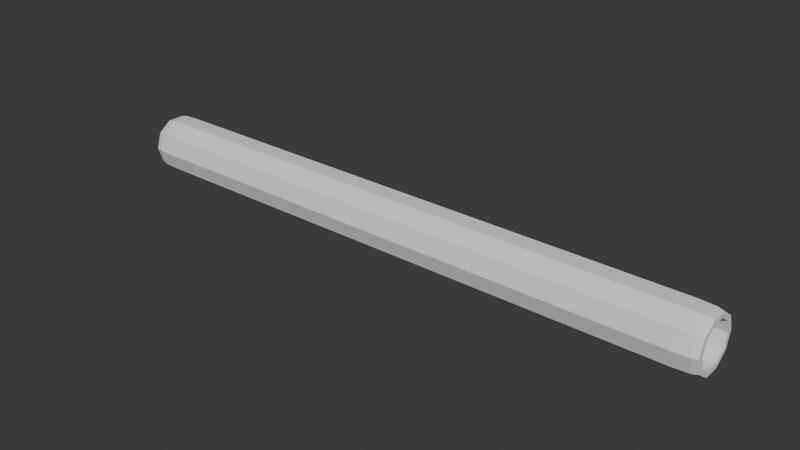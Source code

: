 # Source: NOODLE.blend  (saved by Blender 4.1.23; exported with 4.5.12 LTS)
import bpy
from mathutils import Matrix  # noqa: F401  (used for matrix-valued properties, if any)

bpy.ops.wm.read_factory_settings(use_empty=True)
scene = bpy.context.scene
scene.name = 'Scene'

# ---- world
world_world = bpy.data.worlds.new('World'); scene.world = world_world
world_world.use_nodes = True; world_world.node_tree.nodes.clear()
_N = world_world.node_tree.nodes; _L = world_world.node_tree.links
n0 = _N.new('ShaderNodeOutputWorld'); n0.name = 'World Output'; n0.location = (300, 300)
n1 = _N.new('ShaderNodeBackground'); n1.name = 'Background'; n1.location = (10, 300)
n1.inputs[0].default_value = (0.05088, 0.05088, 0.05088, 1.0)
_L.new(n1.outputs[0], n0.inputs[0])
n0.is_active_output = True
world_world.color = (0.05088, 0.05088, 0.05088)
world_world.use_sun_shadow = False
world_world.sun_shadow_jitter_overblur = 0.0

# ---- meshes
me_cylinder_001 = bpy.data.meshes.new('Cylinder.001')
me_cylinder_001.from_pydata([(-1.093e-07, 0.7371, 0.85), (0.4333, 0.5964, 0.85), (0.7011, 0.2278, 0.85), (0.7011, -0.2278, 0.85), (0.4333, -0.5964, 0.85), (-1.093e-07, -0.7371, 0.85), (-0.4333, -0.5964, 0.85), (-0.7011, -0.2278, 0.85), (-0.7011, 0.2278, 0.85), (-0.4333, 0.5964, 0.85), (-2.186e-08, 0.7371, 1.05), (0.4333, 0.5964, 1.05), (0.7011, 0.2278, 1.05), (0.7011, -0.2278, 1.05), (0.4333, -0.5964, 1.05), (-2.186e-08, -0.7371, 1.05), (-0.4333, -0.5964, 1.05), (-0.7011, -0.2278, 1.05), (-0.7011, 0.2278, 1.05), (-0.4333, 0.5964, 1.05), (-2.186e-08, 1.0, 0.972), (-2.186e-08, 0.918, 1.05), (-2.186e-08, 0.976, 1.027), (0.5396, 0.7427, 1.05), (0.5878, 0.809, 0.972), (0.5737, 0.7896, 1.027), (0.8731, 0.2837, 1.05), (0.9511, 0.309, 0.972), (0.9282, 0.3016, 1.027), (0.8731, -0.2837, 1.05), (0.9511, -0.309, 0.972), (0.9282, -0.3016, 1.027), (0.5396, -0.7427, 1.05), (0.5878, -0.809, 0.972), (0.5737, -0.7896, 1.027), (-2.186e-08, -0.918, 1.05), (-2.186e-08, -1.0, 0.972), (-2.186e-08, -0.976, 1.027), (-0.5396, -0.7427, 1.05), (-0.5878, -0.809, 0.972), (-0.5737, -0.7896, 1.027), (-0.8731, -0.2837, 1.05), (-0.9511, -0.309, 0.972), (-0.9282, -0.3016, 1.027), (-0.8731, 0.2837, 1.05), (-0.9511, 0.309, 0.972), (-0.9282, 0.3016, 1.027), (-0.5396, 0.7427, 1.05), (-0.5878, 0.809, 0.972), (-0.5737, 0.7896, 1.027), (-1.093e-07, 0.7371, -0.85), (0.4333, 0.5964, -0.85), (0.7011, 0.2278, -0.85), (0.7011, -0.2278, -0.85), (0.4333, -0.5964, -0.85), (-1.093e-07, -0.7371, -0.85), (-0.4333, -0.5964, -0.85), (-0.7011, -0.2278, -0.85), (-0.7011, 0.2278, -0.85), (-0.4333, 0.5964, -0.85), (-2.186e-08, 0.7371, -1.05), (0.4333, 0.5964, -1.05), (0.7011, 0.2278, -1.05), (0.7011, -0.2278, -1.05), (0.4333, -0.5964, -1.05), (-2.186e-08, -0.7371, -1.05), (-0.4333, -0.5964, -1.05), (-0.7011, -0.2278, -1.05), (-0.7011, 0.2278, -1.05), (-0.4333, 0.5964, -1.05), (-2.186e-08, 1.0, -0.972), (-2.186e-08, 0.918, -1.05), (-2.186e-08, 0.976, -1.027), (0.5396, 0.7427, -1.05), (0.5878, 0.809, -0.972), (0.5737, 0.7896, -1.027), (0.8731, 0.2837, -1.05), (0.9511, 0.309, -0.972), (0.9282, 0.3016, -1.027), (0.8731, -0.2837, -1.05), (0.9511, -0.309, -0.972), (0.9282, -0.3016, -1.027), (0.5396, -0.7427, -1.05), (0.5878, -0.809, -0.972), (0.5737, -0.7896, -1.027), (-2.186e-08, -0.918, -1.05), (-2.186e-08, -1.0, -0.972), (-2.186e-08, -0.976, -1.027), (-0.5396, -0.7427, -1.05), (-0.5878, -0.809, -0.972), (-0.5737, -0.7896, -1.027), (-0.8731, -0.2837, -1.05), (-0.9511, -0.309, -0.972), (-0.9282, -0.3016, -1.027), (-0.8731, 0.2837, -1.05), (-0.9511, 0.309, -0.972), (-0.9282, 0.3016, -1.027), (-0.5396, 0.7427, -1.05), (-0.5878, 0.809, -0.972), (-0.5737, 0.7896, -1.027)], [], [(19, 47, 44, 18), (18, 44, 41, 17), (17, 41, 38, 16), (16, 38, 35, 15), (15, 35, 32, 14), (14, 32, 29, 13), (13, 29, 26, 12), (12, 26, 23, 11), (10, 21, 47, 19), (0, 9, 8, 7, 6, 5, 4, 3, 2, 1), (80, 30, 33, 83), (1, 11, 10, 0), (2, 12, 11, 1), (3, 13, 12, 2), (4, 14, 13, 3), (5, 15, 14, 4), (6, 16, 15, 5), (7, 17, 16, 6), (8, 18, 17, 7), (9, 19, 18, 8), (0, 10, 19, 9), (21, 23, 25, 22), (22, 25, 24, 20), (23, 26, 28, 25), (25, 28, 27, 24), (26, 29, 31, 28), (28, 31, 30, 27), (29, 32, 34, 31), (31, 34, 33, 30), (32, 35, 37, 34), (34, 37, 36, 33), (35, 38, 40, 37), (37, 40, 39, 36), (38, 41, 43, 40), (40, 43, 42, 39), (41, 44, 46, 43), (43, 46, 45, 42), (44, 47, 49, 46), (46, 49, 48, 45), (47, 21, 22, 49), (49, 22, 20, 48), (11, 23, 21, 10), (70, 20, 24, 74), (95, 45, 48, 98), (74, 24, 27, 77), (92, 42, 45, 95), (86, 36, 39, 89), (89, 39, 42, 92), (83, 33, 36, 86), (77, 27, 30, 80), (69, 68, 94, 97), (68, 67, 91, 94), (67, 66, 88, 91), (66, 65, 85, 88), (65, 64, 82, 85), (64, 63, 79, 82), (63, 62, 76, 79), (62, 61, 73, 76), (60, 69, 97, 71), (50, 51, 52, 53, 54, 55, 56, 57, 58, 59), (51, 50, 60, 61), (52, 51, 61, 62), (53, 52, 62, 63), (54, 53, 63, 64), (55, 54, 64, 65), (56, 55, 65, 66), (57, 56, 66, 67), (58, 57, 67, 68), (59, 58, 68, 69), (50, 59, 69, 60), (71, 72, 75, 73), (72, 70, 74, 75), (73, 75, 78, 76), (75, 74, 77, 78), (76, 78, 81, 79), (78, 77, 80, 81), (79, 81, 84, 82), (81, 80, 83, 84), (82, 84, 87, 85), (84, 83, 86, 87), (85, 87, 90, 88), (87, 86, 89, 90), (88, 90, 93, 91), (90, 89, 92, 93), (91, 93, 96, 94), (93, 92, 95, 96), (94, 96, 99, 97), (96, 95, 98, 99), (97, 99, 72, 71), (99, 98, 70, 72), (61, 60, 71, 73), (98, 48, 20, 70)])
_uv = me_cylinder_001.uv_layers.new(name='UVMap')
_uv.uv.foreach_set('vector', [0.646, 0.3931, 0.6205, 0.4282, 0.5405, 0.3181, 0.5817, 0.3047, 0.5817, 0.3047, 0.5405, 0.3181, 0.5405, 0.1819, 0.5817, 0.1953, 0.5817, 0.1953, 0.5405, 0.1819, 0.6205, 0.07176, 0.646, 0.1069, 0.646, 0.1069, 0.6205, 0.07176, 0.75, 0.02968, 0.75, 0.07309, 0.75, 0.07309, 0.75, 0.02968, 0.8795, 0.07176, 0.854, 0.1069, 0.854, 0.1069, 0.8795, 0.07176, 0.9595, 0.1819, 0.9183, 0.1953, 0.9183, 0.1953, 0.9595, 0.1819, 0.9595, 0.3181, 0.9183, 0.3047, 0.9183, 0.3047, 0.9595, 0.3181, 0.8795, 0.4282, 0.854, 0.3931, 0.75, 0.4269, 0.75, 0.4703, 0.6205, 0.4282, 0.646, 0.3931, 0.75, 0.4269, 0.646, 0.3931, 0.5817, 0.3047, 0.5817, 0.1953, 0.646, 0.1069, 0.75, 0.07309, 0.854, 0.1069, 0.9183, 0.1953, 0.9183, 0.3047, 0.854, 0.3931, 0.7, 0.5, 0.7, 0.5, 0.6, 0.5, 0.6, 0.5, 0.854, 0.3931, 0.854, 0.3931, 0.75, 0.4269, 0.75, 0.4269, 0.9183, 0.3047, 0.9183, 0.3047, 0.854, 0.3931, 0.854, 0.3931, 0.9183, 0.1953, 0.9183, 0.1953, 0.9183, 0.3047, 0.9183, 0.3047, 0.854, 0.1069, 0.854, 0.1069, 0.9183, 0.1953, 0.9183, 0.1953, 0.75, 0.07309, 0.75, 0.07309, 0.854, 0.1069, 0.854, 0.1069, 0.646, 0.1069, 0.646, 0.1069, 0.75, 0.07309, 0.75, 0.07309, 0.5817, 0.1953, 0.5817, 0.1953, 0.646, 0.1069, 0.646, 0.1069, 0.5817, 0.3047, 0.5817, 0.3047, 0.5817, 0.1953, 0.5817, 0.1953, 0.646, 0.3931, 0.646, 0.3931, 0.5817, 0.3047, 0.5817, 0.3047, 0.75, 0.4269, 0.75, 0.4269, 0.646, 0.3931, 0.646, 0.3931, 0.75, 0.4703, 0.8795, 0.4282, 0.8894, 0.4447, 0.7517, 0.4894, 0.9988, 0.5, 0.9012, 0.5, 0.9, 0.5, 1.0, 0.5, 0.8795, 0.4282, 0.9595, 0.3181, 0.9772, 0.3256, 0.8921, 0.4427, 0.8988, 0.5, 0.8012, 0.5, 0.8, 0.5, 0.9, 0.5, 0.9595, 0.3181, 0.9595, 0.1819, 0.9783, 0.1776, 0.9783, 0.3224, 0.7988, 0.5, 0.7012, 0.5, 0.7, 0.5, 0.8, 0.5, 0.9595, 0.1819, 0.8795, 0.07176, 0.8921, 0.05728, 0.9772, 0.1744, 0.6988, 0.5, 0.6012, 0.5, 0.6, 0.5, 0.7, 0.5, 0.8795, 0.07176, 0.75, 0.02968, 0.7517, 0.01055, 0.8894, 0.05529, 0.5988, 0.5, 0.5012, 0.5, 0.5, 0.5, 0.6, 0.5, 0.75, 0.02968, 0.6205, 0.07176, 0.6106, 0.05529, 0.7483, 0.01055, 0.4988, 0.5, 0.4012, 0.5, 0.4, 0.5, 0.5, 0.5, 0.6205, 0.07176, 0.5405, 0.1819, 0.5228, 0.1744, 0.6079, 0.05728, 0.3988, 0.5, 0.3012, 0.5, 0.3, 0.5, 0.4, 0.5, 0.5405, 0.1819, 0.5405, 0.3181, 0.5217, 0.3224, 0.5217, 0.1776, 0.2988, 0.5, 0.2012, 0.5, 0.2, 0.5, 0.3, 0.5, 0.5405, 0.3181, 0.6205, 0.4282, 0.6079, 0.4427, 0.5228, 0.3256, 0.1988, 0.5, 0.1012, 0.5, 0.1, 0.5, 0.2, 0.5, 0.6205, 0.4282, 0.75, 0.4703, 0.7483, 0.4894, 0.6106, 0.4447, 0.0988, 0.5, 0.001201, 0.5, -7.451e-08, 0.5, 0.1, 0.5, 0.854, 0.3931, 0.8795, 0.4282, 0.75, 0.4703, 0.75, 0.4269, 1.0, 0.5, 1.0, 0.5, 0.9, 0.5, 0.9, 0.5, 0.2, 0.5, 0.2, 0.5, 0.1, 0.5, 0.1, 0.5, 0.9, 0.5, 0.9, 0.5, 0.8, 0.5, 0.8, 0.5, 0.3, 0.5, 0.3, 0.5, 0.2, 0.5, 0.2, 0.5, 0.5, 0.5, 0.5, 0.5, 0.4, 0.5, 0.4, 0.5, 0.4, 0.5, 0.4, 0.5, 0.3, 0.5, 0.3, 0.5, 0.6, 0.5, 0.6, 0.5, 0.5, 0.5, 0.5, 0.5, 0.8, 0.5, 0.8, 0.5, 0.7, 0.5, 0.7, 0.5, 0.646, 0.3931, 0.5817, 0.3047, 0.5405, 0.3181, 0.6205, 0.4282, 0.5817, 0.3047, 0.5817, 0.1953, 0.5405, 0.1819, 0.5405, 0.3181, 0.5817, 0.1953, 0.646, 0.1069, 0.6205, 0.07176, 0.5405, 0.1819, 0.646, 0.1069, 0.75, 0.07309, 0.75, 0.02968, 0.6205, 0.07176, 0.75, 0.07309, 0.854, 0.1069, 0.8795, 0.07176, 0.75, 0.02968, 0.854, 0.1069, 0.9183, 0.1953, 0.9595, 0.1819, 0.8795, 0.07176, 0.9183, 0.1953, 0.9183, 0.3047, 0.9595, 0.3181, 0.9595, 0.1819, 0.9183, 0.3047, 0.854, 0.3931, 0.8795, 0.4282, 0.9595, 0.3181, 0.75, 0.4269, 0.646, 0.3931, 0.6205, 0.4282, 0.75, 0.4703, 0.75, 0.4269, 0.854, 0.3931, 0.9183, 0.3047, 0.9183, 0.1953, 0.854, 0.1069, 0.75, 0.07309, 0.646, 0.1069, 0.5817, 0.1953, 0.5817, 0.3047, 0.646, 0.3931, 0.854, 0.3931, 0.75, 0.4269, 0.75, 0.4269, 0.854, 0.3931, 0.9183, 0.3047, 0.854, 0.3931, 0.854, 0.3931, 0.9183, 0.3047, 0.9183, 0.1953, 0.9183, 0.3047, 0.9183, 0.3047, 0.9183, 0.1953, 0.854, 0.1069, 0.9183, 0.1953, 0.9183, 0.1953, 0.854, 0.1069, 0.75, 0.07309, 0.854, 0.1069, 0.854, 0.1069, 0.75, 0.07309, 0.646, 0.1069, 0.75, 0.07309, 0.75, 0.07309, 0.646, 0.1069, 0.5817, 0.1953, 0.646, 0.1069, 0.646, 0.1069, 0.5817, 0.1953, 0.5817, 0.3047, 0.5817, 0.1953, 0.5817, 0.1953, 0.5817, 0.3047, 0.646, 0.3931, 0.5817, 0.3047, 0.5817, 0.3047, 0.646, 0.3931, 0.75, 0.4269, 0.646, 0.3931, 0.646, 0.3931, 0.75, 0.4269, 0.75, 0.4703, 0.7517, 0.4894, 0.8894, 0.4447, 0.8795, 0.4282, 0.9988, 0.5, 1.0, 0.5, 0.9, 0.5, 0.9012, 0.5, 0.8795, 0.4282, 0.8921, 0.4427, 0.9772, 0.3256, 0.9595, 0.3181, 0.8988, 0.5, 0.9, 0.5, 0.8, 0.5, 0.8012, 0.5, 0.9595, 0.3181, 0.9783, 0.3224, 0.9783, 0.1776, 0.9595, 0.1819, 0.7988, 0.5, 0.8, 0.5, 0.7, 0.5, 0.7012, 0.5, 0.9595, 0.1819, 0.9772, 0.1744, 0.8921, 0.05728, 0.8795, 0.07176, 0.6988, 0.5, 0.7, 0.5, 0.6, 0.5, 0.6012, 0.5, 0.8795, 0.07176, 0.8894, 0.05529, 0.7517, 0.01055, 0.75, 0.02968, 0.5988, 0.5, 0.6, 0.5, 0.5, 0.5, 0.5012, 0.5, 0.75, 0.02968, 0.7483, 0.01055, 0.6106, 0.05529, 0.6205, 0.07176, 0.4988, 0.5, 0.5, 0.5, 0.4, 0.5, 0.4012, 0.5, 0.6205, 0.07176, 0.6079, 0.05728, 0.5228, 0.1744, 0.5405, 0.1819, 0.3988, 0.5, 0.4, 0.5, 0.3, 0.5, 0.3012, 0.5, 0.5405, 0.1819, 0.5217, 0.1776, 0.5217, 0.3224, 0.5405, 0.3181, 0.2988, 0.5, 0.3, 0.5, 0.2, 0.5, 0.2012, 0.5, 0.5405, 0.3181, 0.5228, 0.3256, 0.6079, 0.4427, 0.6205, 0.4282, 0.1988, 0.5, 0.2, 0.5, 0.1, 0.5, 0.1012, 0.5, 0.6205, 0.4282, 0.6106, 0.4447, 0.7483, 0.4894, 0.75, 0.4703, 0.0988, 0.5, 0.1, 0.5, -7.451e-08, 0.5, 0.001201, 0.5, 0.854, 0.3931, 0.75, 0.4269, 0.75, 0.4703, 0.8795, 0.4282, 0.1, 0.5, 0.1, 0.5, -7.451e-08, 0.5, -7.451e-08, 0.5])
me_cylinder_001.update()

# ---- objects
ob_noooodle = bpy.data.objects.new('Noooodle', me_cylinder_001)

# ---- transforms, parenting, visibility, modifiers, constraints
ob_noooodle.location = (0.0, 0.0, 0.0)
ob_noooodle.rotation_euler = (0.0, 1.571, 0.0)
ob_noooodle.scale = (0.05, 0.05, 0.5)

# ---- collection membership
scene.collection.objects.link(ob_noooodle)

# ---- scene / render settings (as saved in the file)
scene.frame_start = 1; scene.frame_end = 250; scene.frame_set(1)
scene.render.engine = 'BLENDER_EEVEE_NEXT'
scene.cycles.sampling_pattern = 'TABULATED_SOBOL'
scene.eevee.ray_tracing_options.trace_max_roughness = 0.0
bpy.context.view_layer.update()

# ---- added for rendering (the .blend has no active camera and no usable light): camera, sun
cam_auto = bpy.data.cameras.new('AutoCamera')
cam_auto.lens = 50.0
cam_auto.sensor_width = 36.0
cam_auto.clip_end = 1000.0
ob_auto_camera = bpy.data.objects.new('AutoCamera', cam_auto)
scene.collection.objects.link(ob_auto_camera)
ob_auto_camera.location = (0.979841, -1.17581, 0.783873)
ob_auto_camera.rotation_euler = (1.09748, -7.21219e-08, 0.694738)
scene.camera = ob_auto_camera
light_auto_sun = bpy.data.lights.new('AutoSun', 'SUN')
light_auto_sun.energy = 3.0
light_auto_sun.angle = 0.0523599
ob_auto_sun = bpy.data.objects.new('AutoSun', light_auto_sun)
scene.collection.objects.link(ob_auto_sun)
ob_auto_sun.rotation_euler = (0.872665, 0.174533, 0.523599)
bpy.context.view_layer.update()
